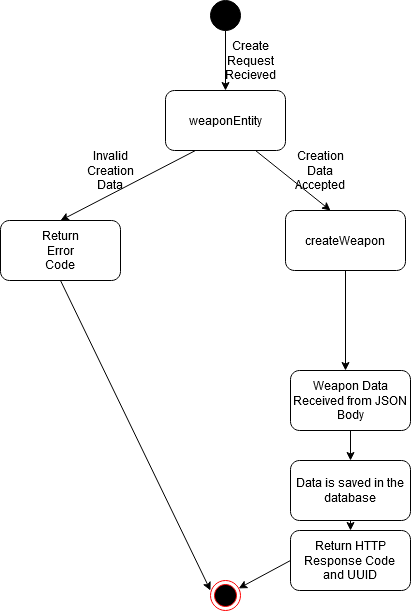

The diagram above was exported from draw.io. Its source (the exported page's mxGraphModel, read from the mxfile embedded in the PNG):
<mxGraphModel dx="1422" dy="733" grid="1" gridSize="10" guides="1" tooltips="1" connect="1" arrows="1" fold="1" page="1" pageScale="1" pageWidth="850" pageHeight="1100" math="0" shadow="0">
  <root>
    <mxCell id="0" />
    <mxCell id="1" parent="0" />
    <mxCell id="-kyZJ6GiiLmy--wbi4Om-1" value="" style="ellipse;shape=doubleEllipse;whiteSpace=wrap;html=1;aspect=fixed;fillColor=#000000;" parent="1" vertex="1">
      <mxGeometry x="410" y="30" width="30" height="30" as="geometry" />
    </mxCell>
    <mxCell id="-kyZJ6GiiLmy--wbi4Om-2" value="" style="endArrow=classic;html=1;exitX=0.5;exitY=1;exitDx=0;exitDy=0;" parent="1" source="-kyZJ6GiiLmy--wbi4Om-1" edge="1">
      <mxGeometry width="50" height="50" relative="1" as="geometry">
        <mxPoint x="400" y="420" as="sourcePoint" />
        <mxPoint x="425" y="120" as="targetPoint" />
      </mxGeometry>
    </mxCell>
    <mxCell id="-kyZJ6GiiLmy--wbi4Om-3" value="Create Request Recieved" style="text;html=1;strokeColor=none;fillColor=none;align=center;verticalAlign=middle;whiteSpace=wrap;rounded=0;" parent="1" vertex="1">
      <mxGeometry x="430" y="80" width="40" height="20" as="geometry" />
    </mxCell>
    <mxCell id="-kyZJ6GiiLmy--wbi4Om-4" value="weaponEntity" style="rounded=1;whiteSpace=wrap;html=1;fillColor=none;" parent="1" vertex="1">
      <mxGeometry x="365" y="120" width="120" height="60" as="geometry" />
    </mxCell>
    <mxCell id="-kyZJ6GiiLmy--wbi4Om-5" value="" style="endArrow=classic;html=1;exitX=0.25;exitY=1;exitDx=0;exitDy=0;" parent="1" source="-kyZJ6GiiLmy--wbi4Om-4" edge="1">
      <mxGeometry width="50" height="50" relative="1" as="geometry">
        <mxPoint x="400" y="420" as="sourcePoint" />
        <mxPoint x="260" y="250" as="targetPoint" />
      </mxGeometry>
    </mxCell>
    <mxCell id="-kyZJ6GiiLmy--wbi4Om-6" value="" style="endArrow=classic;html=1;exitX=0.75;exitY=1;exitDx=0;exitDy=0;" parent="1" source="-kyZJ6GiiLmy--wbi4Om-4" edge="1">
      <mxGeometry width="50" height="50" relative="1" as="geometry">
        <mxPoint x="400" y="420" as="sourcePoint" />
        <mxPoint x="530" y="240" as="targetPoint" />
      </mxGeometry>
    </mxCell>
    <mxCell id="-kyZJ6GiiLmy--wbi4Om-7" value="" style="rounded=1;whiteSpace=wrap;html=1;fillColor=none;" parent="1" vertex="1">
      <mxGeometry x="200" y="250" width="120" height="60" as="geometry" />
    </mxCell>
    <mxCell id="-kyZJ6GiiLmy--wbi4Om-8" value="Invalid Creation Data" style="text;html=1;strokeColor=none;fillColor=none;align=center;verticalAlign=middle;whiteSpace=wrap;rounded=0;" parent="1" vertex="1">
      <mxGeometry x="290" y="190" width="40" height="20" as="geometry" />
    </mxCell>
    <mxCell id="-kyZJ6GiiLmy--wbi4Om-9" value="Return Error Code" style="text;html=1;strokeColor=none;fillColor=none;align=center;verticalAlign=middle;whiteSpace=wrap;rounded=0;" parent="1" vertex="1">
      <mxGeometry x="240" y="270" width="40" height="20" as="geometry" />
    </mxCell>
    <mxCell id="-kyZJ6GiiLmy--wbi4Om-10" value="Creation Data Accepted" style="text;html=1;strokeColor=none;fillColor=none;align=center;verticalAlign=middle;whiteSpace=wrap;rounded=0;" parent="1" vertex="1">
      <mxGeometry x="500" y="190" width="40" height="20" as="geometry" />
    </mxCell>
    <mxCell id="-kyZJ6GiiLmy--wbi4Om-11" value="createWeapon" style="rounded=1;whiteSpace=wrap;html=1;fillColor=none;" parent="1" vertex="1">
      <mxGeometry x="485" y="240" width="120" height="60" as="geometry" />
    </mxCell>
    <mxCell id="-kyZJ6GiiLmy--wbi4Om-13" value="" style="endArrow=classic;html=1;exitX=0.5;exitY=1;exitDx=0;exitDy=0;" parent="1" source="-kyZJ6GiiLmy--wbi4Om-11" edge="1">
      <mxGeometry width="50" height="50" relative="1" as="geometry">
        <mxPoint x="400" y="420" as="sourcePoint" />
        <mxPoint x="545" y="400" as="targetPoint" />
      </mxGeometry>
    </mxCell>
    <mxCell id="-kyZJ6GiiLmy--wbi4Om-14" value="Weapon Data Received from JSON Body" style="rounded=1;whiteSpace=wrap;html=1;fillColor=none;" parent="1" vertex="1">
      <mxGeometry x="490" y="400" width="120" height="60" as="geometry" />
    </mxCell>
    <mxCell id="-kyZJ6GiiLmy--wbi4Om-17" value="" style="endArrow=classic;html=1;exitX=0.5;exitY=1;exitDx=0;exitDy=0;" parent="1" source="-kyZJ6GiiLmy--wbi4Om-14" edge="1">
      <mxGeometry width="50" height="50" relative="1" as="geometry">
        <mxPoint x="400" y="390" as="sourcePoint" />
        <mxPoint x="550" y="490" as="targetPoint" />
      </mxGeometry>
    </mxCell>
    <mxCell id="-kyZJ6GiiLmy--wbi4Om-18" value="" style="endArrow=classic;html=1;exitX=0.5;exitY=1;exitDx=0;exitDy=0;" parent="1" source="-kyZJ6GiiLmy--wbi4Om-7" edge="1">
      <mxGeometry width="50" height="50" relative="1" as="geometry">
        <mxPoint x="400" y="390" as="sourcePoint" />
        <mxPoint x="410" y="620" as="targetPoint" />
      </mxGeometry>
    </mxCell>
    <mxCell id="-kyZJ6GiiLmy--wbi4Om-19" value="Return HTTP Response Code&lt;br&gt;and UUID" style="rounded=1;whiteSpace=wrap;html=1;fillColor=none;" parent="1" vertex="1">
      <mxGeometry x="490" y="560" width="120" height="60" as="geometry" />
    </mxCell>
    <mxCell id="-kyZJ6GiiLmy--wbi4Om-20" value="" style="endArrow=classic;html=1;exitX=0;exitY=0.5;exitDx=0;exitDy=0;" parent="1" source="-kyZJ6GiiLmy--wbi4Om-19" target="-kyZJ6GiiLmy--wbi4Om-21" edge="1">
      <mxGeometry width="50" height="50" relative="1" as="geometry">
        <mxPoint x="400" y="390" as="sourcePoint" />
        <mxPoint x="440" y="620" as="targetPoint" />
      </mxGeometry>
    </mxCell>
    <mxCell id="-kyZJ6GiiLmy--wbi4Om-21" value="" style="ellipse;html=1;shape=endState;fillColor=#000000;strokeColor=#ff0000;" parent="1" vertex="1">
      <mxGeometry x="410" y="610" width="30" height="30" as="geometry" />
    </mxCell>
    <mxCell id="-kyZJ6GiiLmy--wbi4Om-22" value="Data is saved in the database" style="rounded=1;whiteSpace=wrap;html=1;fillColor=none;" parent="1" vertex="1">
      <mxGeometry x="490" y="490" width="120" height="60" as="geometry" />
    </mxCell>
    <mxCell id="-kyZJ6GiiLmy--wbi4Om-23" value="" style="endArrow=classic;html=1;exitX=0.5;exitY=1;exitDx=0;exitDy=0;entryX=0.5;entryY=0;entryDx=0;entryDy=0;" parent="1" source="-kyZJ6GiiLmy--wbi4Om-22" target="-kyZJ6GiiLmy--wbi4Om-19" edge="1">
      <mxGeometry width="50" height="50" relative="1" as="geometry">
        <mxPoint x="400" y="390" as="sourcePoint" />
        <mxPoint x="450" y="340" as="targetPoint" />
      </mxGeometry>
    </mxCell>
  </root>
</mxGraphModel>